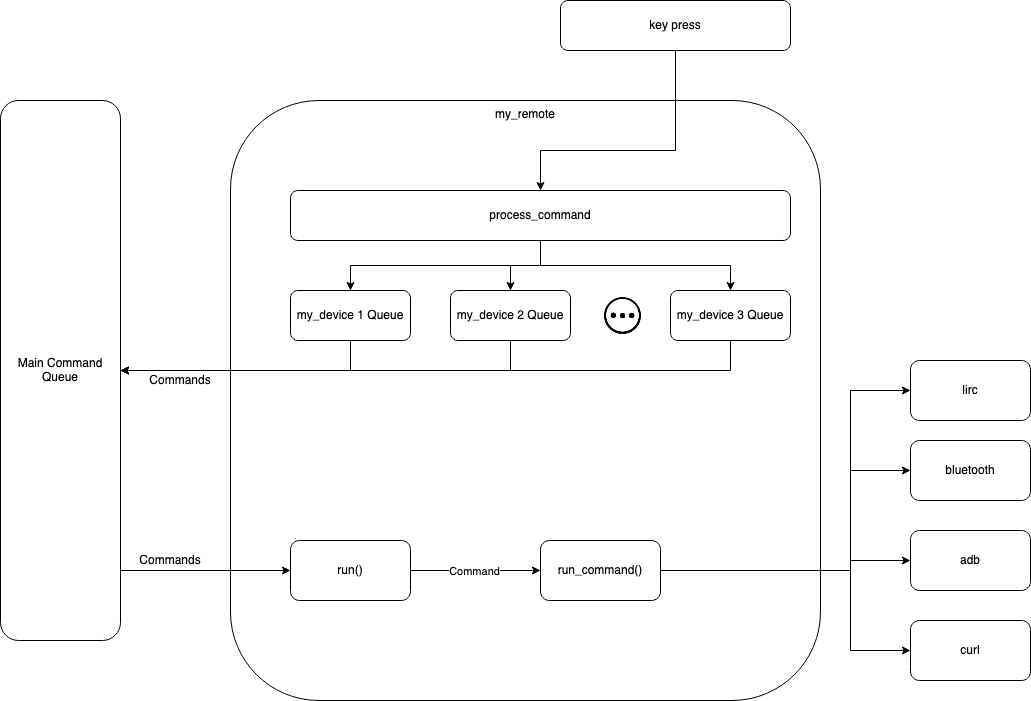

The diagram above was exported from draw.io. Its source (the exported page's mxGraphModel, read from the mxfile embedded in the PNG):
<mxGraphModel dx="946" dy="542" grid="1" gridSize="10" guides="1" tooltips="1" connect="1" arrows="1" fold="1" page="1" pageScale="1" pageWidth="827" pageHeight="1169" math="0" shadow="0">
  <root>
    <mxCell id="WIyWlLk6GJQsqaUBKTNV-0" />
    <mxCell id="WIyWlLk6GJQsqaUBKTNV-1" parent="WIyWlLk6GJQsqaUBKTNV-0" />
    <mxCell id="Gup3Hidz8CFH_oiy-9j3-8" value="&lt;div&gt;my_remote&lt;/div&gt;" style="rounded=1;whiteSpace=wrap;html=1;align=center;horizontal=1;verticalAlign=top;" vertex="1" parent="WIyWlLk6GJQsqaUBKTNV-1">
      <mxGeometry x="370" y="120" width="590" height="600" as="geometry" />
    </mxCell>
    <mxCell id="Gup3Hidz8CFH_oiy-9j3-9" style="edgeStyle=orthogonalEdgeStyle;rounded=0;orthogonalLoop=1;jettySize=auto;html=1;exitX=0.5;exitY=1;exitDx=0;exitDy=0;entryX=1;entryY=0.5;entryDx=0;entryDy=0;" edge="1" parent="WIyWlLk6GJQsqaUBKTNV-1" source="Gup3Hidz8CFH_oiy-9j3-0" target="Gup3Hidz8CFH_oiy-9j3-7">
      <mxGeometry relative="1" as="geometry">
        <mxPoint x="260" y="260" as="targetPoint" />
        <Array as="points">
          <mxPoint x="490" y="390" />
        </Array>
      </mxGeometry>
    </mxCell>
    <mxCell id="Gup3Hidz8CFH_oiy-9j3-0" value="my_device 1 Queue" style="rounded=1;whiteSpace=wrap;html=1;" vertex="1" parent="WIyWlLk6GJQsqaUBKTNV-1">
      <mxGeometry x="430" y="310" width="120" height="50" as="geometry" />
    </mxCell>
    <mxCell id="Gup3Hidz8CFH_oiy-9j3-10" style="edgeStyle=orthogonalEdgeStyle;rounded=0;orthogonalLoop=1;jettySize=auto;html=1;exitX=0.5;exitY=1;exitDx=0;exitDy=0;entryX=1;entryY=0.5;entryDx=0;entryDy=0;" edge="1" parent="WIyWlLk6GJQsqaUBKTNV-1" source="Gup3Hidz8CFH_oiy-9j3-1" target="Gup3Hidz8CFH_oiy-9j3-7">
      <mxGeometry relative="1" as="geometry">
        <mxPoint x="260" y="530" as="targetPoint" />
        <Array as="points">
          <mxPoint x="650" y="390" />
        </Array>
      </mxGeometry>
    </mxCell>
    <mxCell id="Gup3Hidz8CFH_oiy-9j3-1" value="my_device 2 Queue" style="rounded=1;whiteSpace=wrap;html=1;" vertex="1" parent="WIyWlLk6GJQsqaUBKTNV-1">
      <mxGeometry x="590" y="310" width="120" height="50" as="geometry" />
    </mxCell>
    <mxCell id="Gup3Hidz8CFH_oiy-9j3-11" style="edgeStyle=orthogonalEdgeStyle;rounded=0;orthogonalLoop=1;jettySize=auto;html=1;exitX=0.5;exitY=1;exitDx=0;exitDy=0;entryX=1;entryY=0.5;entryDx=0;entryDy=0;" edge="1" parent="WIyWlLk6GJQsqaUBKTNV-1" source="Gup3Hidz8CFH_oiy-9j3-2" target="Gup3Hidz8CFH_oiy-9j3-7">
      <mxGeometry relative="1" as="geometry">
        <mxPoint x="260" y="480" as="targetPoint" />
        <Array as="points">
          <mxPoint x="870" y="390" />
        </Array>
      </mxGeometry>
    </mxCell>
    <mxCell id="Gup3Hidz8CFH_oiy-9j3-2" value="my_device 3 Queue" style="rounded=1;whiteSpace=wrap;html=1;" vertex="1" parent="WIyWlLk6GJQsqaUBKTNV-1">
      <mxGeometry x="810" y="310" width="120" height="50" as="geometry" />
    </mxCell>
    <mxCell id="Gup3Hidz8CFH_oiy-9j3-6" value="" style="shape=image;html=1;verticalAlign=top;verticalLabelPosition=bottom;labelBackgroundColor=#ffffff;imageAspect=0;aspect=fixed;image=https://cdn1.iconfinder.com/data/icons/general-9/500/more-128.png" vertex="1" parent="WIyWlLk6GJQsqaUBKTNV-1">
      <mxGeometry x="740" y="312.5" width="45" height="45" as="geometry" />
    </mxCell>
    <mxCell id="Gup3Hidz8CFH_oiy-9j3-18" style="edgeStyle=orthogonalEdgeStyle;rounded=0;orthogonalLoop=1;jettySize=auto;html=1;entryX=0;entryY=0.5;entryDx=0;entryDy=0;" edge="1" parent="WIyWlLk6GJQsqaUBKTNV-1" source="Gup3Hidz8CFH_oiy-9j3-7" target="Gup3Hidz8CFH_oiy-9j3-17">
      <mxGeometry relative="1" as="geometry">
        <Array as="points">
          <mxPoint x="430" y="590" />
        </Array>
      </mxGeometry>
    </mxCell>
    <mxCell id="Gup3Hidz8CFH_oiy-9j3-7" value="Main Command Queue" style="rounded=1;whiteSpace=wrap;html=1;" vertex="1" parent="WIyWlLk6GJQsqaUBKTNV-1">
      <mxGeometry x="140" y="120" width="120" height="540" as="geometry" />
    </mxCell>
    <mxCell id="Gup3Hidz8CFH_oiy-9j3-16" value="Commands" style="text;html=1;strokeColor=none;fillColor=none;align=center;verticalAlign=middle;whiteSpace=wrap;rounded=0;" vertex="1" parent="WIyWlLk6GJQsqaUBKTNV-1">
      <mxGeometry x="290" y="570" width="40" height="20" as="geometry" />
    </mxCell>
    <mxCell id="Gup3Hidz8CFH_oiy-9j3-22" style="edgeStyle=orthogonalEdgeStyle;rounded=0;orthogonalLoop=1;jettySize=auto;html=1;exitX=1;exitY=0.5;exitDx=0;exitDy=0;entryX=0;entryY=0.5;entryDx=0;entryDy=0;" edge="1" parent="WIyWlLk6GJQsqaUBKTNV-1" source="Gup3Hidz8CFH_oiy-9j3-17" target="Gup3Hidz8CFH_oiy-9j3-21">
      <mxGeometry relative="1" as="geometry" />
    </mxCell>
    <mxCell id="Gup3Hidz8CFH_oiy-9j3-23" value="Command" style="edgeLabel;html=1;align=center;verticalAlign=middle;resizable=0;points=[];" vertex="1" connectable="0" parent="Gup3Hidz8CFH_oiy-9j3-22">
      <mxGeometry x="0.2053" y="-1" relative="1" as="geometry">
        <mxPoint x="-15" y="-1" as="offset" />
      </mxGeometry>
    </mxCell>
    <mxCell id="Gup3Hidz8CFH_oiy-9j3-17" value="run()" style="rounded=1;whiteSpace=wrap;html=1;" vertex="1" parent="WIyWlLk6GJQsqaUBKTNV-1">
      <mxGeometry x="430" y="560" width="120" height="60" as="geometry" />
    </mxCell>
    <mxCell id="Gup3Hidz8CFH_oiy-9j3-20" value="Commands" style="text;html=1;strokeColor=none;fillColor=none;align=center;verticalAlign=middle;whiteSpace=wrap;rounded=0;" vertex="1" parent="WIyWlLk6GJQsqaUBKTNV-1">
      <mxGeometry x="300" y="390" width="40" height="20" as="geometry" />
    </mxCell>
    <mxCell id="Gup3Hidz8CFH_oiy-9j3-27" style="edgeStyle=orthogonalEdgeStyle;rounded=0;orthogonalLoop=1;jettySize=auto;html=1;exitX=1;exitY=0.5;exitDx=0;exitDy=0;entryX=0;entryY=0.5;entryDx=0;entryDy=0;" edge="1" parent="WIyWlLk6GJQsqaUBKTNV-1" source="Gup3Hidz8CFH_oiy-9j3-21" target="Gup3Hidz8CFH_oiy-9j3-24">
      <mxGeometry relative="1" as="geometry">
        <Array as="points">
          <mxPoint x="990" y="590" />
          <mxPoint x="990" y="410" />
        </Array>
      </mxGeometry>
    </mxCell>
    <mxCell id="Gup3Hidz8CFH_oiy-9j3-28" style="edgeStyle=orthogonalEdgeStyle;rounded=0;orthogonalLoop=1;jettySize=auto;html=1;exitX=1;exitY=0.5;exitDx=0;exitDy=0;entryX=0;entryY=0.5;entryDx=0;entryDy=0;" edge="1" parent="WIyWlLk6GJQsqaUBKTNV-1" source="Gup3Hidz8CFH_oiy-9j3-21" target="Gup3Hidz8CFH_oiy-9j3-25">
      <mxGeometry relative="1" as="geometry">
        <mxPoint x="1040" y="210" as="targetPoint" />
        <Array as="points">
          <mxPoint x="990" y="590" />
          <mxPoint x="990" y="490" />
        </Array>
      </mxGeometry>
    </mxCell>
    <mxCell id="Gup3Hidz8CFH_oiy-9j3-29" style="edgeStyle=orthogonalEdgeStyle;rounded=0;orthogonalLoop=1;jettySize=auto;html=1;exitX=1;exitY=0.5;exitDx=0;exitDy=0;entryX=0;entryY=0.5;entryDx=0;entryDy=0;" edge="1" parent="WIyWlLk6GJQsqaUBKTNV-1" source="Gup3Hidz8CFH_oiy-9j3-21" target="Gup3Hidz8CFH_oiy-9j3-26">
      <mxGeometry relative="1" as="geometry">
        <Array as="points">
          <mxPoint x="990" y="590" />
          <mxPoint x="990" y="580" />
        </Array>
      </mxGeometry>
    </mxCell>
    <mxCell id="Gup3Hidz8CFH_oiy-9j3-31" style="edgeStyle=orthogonalEdgeStyle;rounded=0;orthogonalLoop=1;jettySize=auto;html=1;exitX=1;exitY=0.5;exitDx=0;exitDy=0;entryX=0;entryY=0.5;entryDx=0;entryDy=0;" edge="1" parent="WIyWlLk6GJQsqaUBKTNV-1" source="Gup3Hidz8CFH_oiy-9j3-21" target="Gup3Hidz8CFH_oiy-9j3-30">
      <mxGeometry relative="1" as="geometry">
        <Array as="points">
          <mxPoint x="990" y="590" />
          <mxPoint x="990" y="670" />
        </Array>
      </mxGeometry>
    </mxCell>
    <mxCell id="Gup3Hidz8CFH_oiy-9j3-21" value="run_command()" style="rounded=1;whiteSpace=wrap;html=1;" vertex="1" parent="WIyWlLk6GJQsqaUBKTNV-1">
      <mxGeometry x="680" y="560" width="120" height="60" as="geometry" />
    </mxCell>
    <mxCell id="Gup3Hidz8CFH_oiy-9j3-24" value="lirc" style="rounded=1;whiteSpace=wrap;html=1;" vertex="1" parent="WIyWlLk6GJQsqaUBKTNV-1">
      <mxGeometry x="1050" y="380" width="120" height="60" as="geometry" />
    </mxCell>
    <mxCell id="Gup3Hidz8CFH_oiy-9j3-25" value="bluetooth" style="rounded=1;whiteSpace=wrap;html=1;" vertex="1" parent="WIyWlLk6GJQsqaUBKTNV-1">
      <mxGeometry x="1050" y="460" width="120" height="60" as="geometry" />
    </mxCell>
    <mxCell id="Gup3Hidz8CFH_oiy-9j3-26" value="adb" style="rounded=1;whiteSpace=wrap;html=1;" vertex="1" parent="WIyWlLk6GJQsqaUBKTNV-1">
      <mxGeometry x="1050" y="550" width="120" height="60" as="geometry" />
    </mxCell>
    <mxCell id="Gup3Hidz8CFH_oiy-9j3-30" value="curl" style="rounded=1;whiteSpace=wrap;html=1;" vertex="1" parent="WIyWlLk6GJQsqaUBKTNV-1">
      <mxGeometry x="1050" y="640" width="120" height="60" as="geometry" />
    </mxCell>
    <mxCell id="Gup3Hidz8CFH_oiy-9j3-33" style="edgeStyle=orthogonalEdgeStyle;rounded=0;orthogonalLoop=1;jettySize=auto;html=1;exitX=0.5;exitY=1;exitDx=0;exitDy=0;" edge="1" parent="WIyWlLk6GJQsqaUBKTNV-1" source="Gup3Hidz8CFH_oiy-9j3-32" target="Gup3Hidz8CFH_oiy-9j3-0">
      <mxGeometry relative="1" as="geometry" />
    </mxCell>
    <mxCell id="Gup3Hidz8CFH_oiy-9j3-34" style="edgeStyle=orthogonalEdgeStyle;rounded=0;orthogonalLoop=1;jettySize=auto;html=1;exitX=0.5;exitY=1;exitDx=0;exitDy=0;" edge="1" parent="WIyWlLk6GJQsqaUBKTNV-1" source="Gup3Hidz8CFH_oiy-9j3-32" target="Gup3Hidz8CFH_oiy-9j3-1">
      <mxGeometry relative="1" as="geometry" />
    </mxCell>
    <mxCell id="Gup3Hidz8CFH_oiy-9j3-35" style="edgeStyle=orthogonalEdgeStyle;rounded=0;orthogonalLoop=1;jettySize=auto;html=1;exitX=0.5;exitY=1;exitDx=0;exitDy=0;" edge="1" parent="WIyWlLk6GJQsqaUBKTNV-1" source="Gup3Hidz8CFH_oiy-9j3-32" target="Gup3Hidz8CFH_oiy-9j3-2">
      <mxGeometry relative="1" as="geometry" />
    </mxCell>
    <mxCell id="Gup3Hidz8CFH_oiy-9j3-32" value="process_command" style="rounded=1;whiteSpace=wrap;html=1;" vertex="1" parent="WIyWlLk6GJQsqaUBKTNV-1">
      <mxGeometry x="430" y="210" width="500" height="50" as="geometry" />
    </mxCell>
    <mxCell id="Gup3Hidz8CFH_oiy-9j3-37" style="edgeStyle=orthogonalEdgeStyle;rounded=0;orthogonalLoop=1;jettySize=auto;html=1;exitX=0.5;exitY=1;exitDx=0;exitDy=0;" edge="1" parent="WIyWlLk6GJQsqaUBKTNV-1" source="Gup3Hidz8CFH_oiy-9j3-36" target="Gup3Hidz8CFH_oiy-9j3-32">
      <mxGeometry relative="1" as="geometry">
        <Array as="points">
          <mxPoint x="815" y="170" />
          <mxPoint x="680" y="170" />
        </Array>
      </mxGeometry>
    </mxCell>
    <mxCell id="Gup3Hidz8CFH_oiy-9j3-36" value="key press" style="rounded=1;whiteSpace=wrap;html=1;" vertex="1" parent="WIyWlLk6GJQsqaUBKTNV-1">
      <mxGeometry x="700" y="20" width="230" height="50" as="geometry" />
    </mxCell>
  </root>
</mxGraphModel>